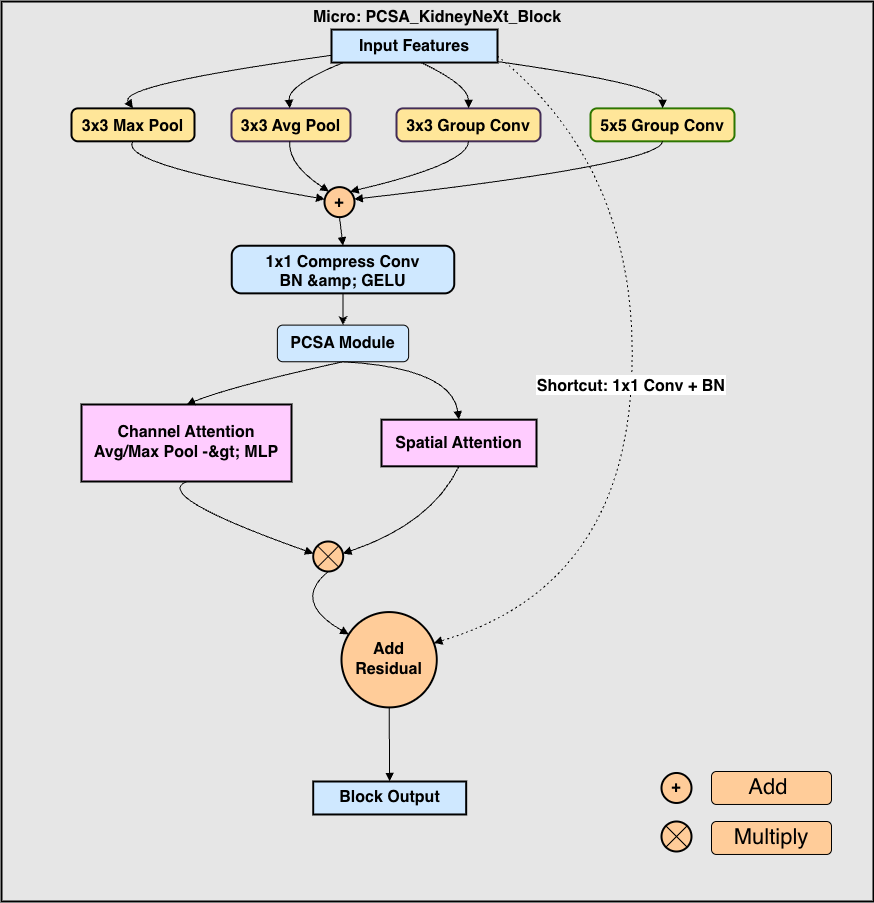

The diagram above was exported from draw.io. Its source (the exported page's mxGraphModel, read from the mxfile embedded in the PNG):
<mxGraphModel dx="2789" dy="1894" grid="1" gridSize="10" guides="1" tooltips="1" connect="1" arrows="1" fold="1" page="1" pageScale="1" pageWidth="850" pageHeight="1100" math="0" shadow="0">
  <root>
    <mxCell id="0" />
    <mxCell id="1" parent="0" />
    <mxCell id="bo5gFfHS8SwntRnMnYWt-1" parent="1" style="whiteSpace=wrap;strokeWidth=2;verticalAlign=top;fontStyle=1;fontSize=16;labelBackgroundColor=none;strokeColor=#000000;fillColor=#E6E6E6;" value="Micro: PCSA_KidneyNeXt_Block" vertex="1">
      <mxGeometry height="900" width="872" x="240" y="500" as="geometry" />
    </mxCell>
    <mxCell id="bo5gFfHS8SwntRnMnYWt-2" parent="bo5gFfHS8SwntRnMnYWt-1" style="ellipse;aspect=fixed;strokeWidth=2;whiteSpace=wrap;fontStyle=1;fontSize=16;fillColor=light-dark(#FFCC99,#FFCE9F);fontColor=light-dark(#000000,#000000);" value="" vertex="1">
      <mxGeometry height="30" width="30" x="311.68" y="540" as="geometry" />
    </mxCell>
    <mxCell id="bo5gFfHS8SwntRnMnYWt-3" parent="bo5gFfHS8SwntRnMnYWt-1" style="ellipse;aspect=fixed;strokeWidth=2;whiteSpace=wrap;fontStyle=1;fontSize=16;fillColor=light-dark(#FFCC99,#FFCE9F);fontColor=light-dark(#000000,#000000);" value="" vertex="1">
      <mxGeometry height="30" width="30" x="660" y="820" as="geometry" />
    </mxCell>
    <mxCell id="bo5gFfHS8SwntRnMnYWt-4" edge="1" parent="bo5gFfHS8SwntRnMnYWt-1" source="bo5gFfHS8SwntRnMnYWt-3" style="endArrow=none;html=1;rounded=0;exitX=1;exitY=1;exitDx=0;exitDy=0;entryX=0;entryY=0;entryDx=0;entryDy=0;fontSize=16;" target="bo5gFfHS8SwntRnMnYWt-3" value="">
      <mxGeometry height="50" relative="1" width="50" as="geometry">
        <mxPoint x="410" y="600.5834464043419" as="sourcePoint" />
        <mxPoint x="460" y="570.0542740841248" as="targetPoint" />
      </mxGeometry>
    </mxCell>
    <mxCell id="bo5gFfHS8SwntRnMnYWt-5" edge="1" parent="bo5gFfHS8SwntRnMnYWt-1" source="bo5gFfHS8SwntRnMnYWt-3" style="endArrow=none;html=1;rounded=0;exitX=0;exitY=1;exitDx=0;exitDy=0;entryX=1;entryY=0;entryDx=0;entryDy=0;elbow=vertical;fontSize=16;" target="bo5gFfHS8SwntRnMnYWt-3" value="">
      <mxGeometry height="50" relative="1" width="50" as="geometry">
        <mxPoint x="410" y="600.5834464043419" as="sourcePoint" />
        <mxPoint x="460" y="570.0542740841248" as="targetPoint" />
      </mxGeometry>
    </mxCell>
    <mxCell id="bo5gFfHS8SwntRnMnYWt-6" parent="bo5gFfHS8SwntRnMnYWt-1" style="whiteSpace=wrap;strokeWidth=2;fontStyle=1;fontSize=16;labelBackgroundColor=none;fillColor=light-dark(#CFE8FF,#009999);fillStyle=auto;strokeColor=#000000;" value="Input Features" vertex="1">
      <mxGeometry height="32.971506105834465" width="166" x="330" y="28.08683853459973" as="geometry" />
    </mxCell>
    <mxCell id="bo5gFfHS8SwntRnMnYWt-7" parent="bo5gFfHS8SwntRnMnYWt-1" style="rounded=1;arcSize=20;strokeWidth=2;fontStyle=1;fontSize=16;fillColor=light-dark(#FFE699,#E6D0DE);fontColor=#000000;strokeColor=#000000;" value="3x3 Max Pool" vertex="1">
      <mxGeometry height="32.971506105834465" width="123" x="70" y="106.85210312075984" as="geometry" />
    </mxCell>
    <mxCell id="bo5gFfHS8SwntRnMnYWt-8" parent="bo5gFfHS8SwntRnMnYWt-1" style="rounded=1;arcSize=20;strokeWidth=2;fontStyle=1;fontSize=16;fillColor=light-dark(#FFE699,#9999FF);fontColor=#000000;strokeColor=#432D57;" value="3x3 Avg Pool" vertex="1">
      <mxGeometry height="32.971506105834465" width="119" x="230" y="106.85210312075984" as="geometry" />
    </mxCell>
    <mxCell id="bo5gFfHS8SwntRnMnYWt-9" parent="bo5gFfHS8SwntRnMnYWt-1" style="rounded=1;arcSize=20;strokeWidth=2;fontStyle=1;fontSize=16;fillColor=light-dark(#FFE699,#9999FF);fontColor=#000000;strokeColor=#432D57;" value="3x3 Group Conv" vertex="1">
      <mxGeometry height="32.971506105834465" width="144" x="395" y="106.85210312075984" as="geometry" />
    </mxCell>
    <mxCell id="bo5gFfHS8SwntRnMnYWt-10" parent="bo5gFfHS8SwntRnMnYWt-1" style="rounded=1;arcSize=20;strokeWidth=2;fontStyle=1;fontSize=16;fillColor=light-dark(#FFE699,#E6D0DE);fontColor=#000000;strokeColor=#2D7600;" value="5x5 Group Conv" vertex="1">
      <mxGeometry height="32.971506105834465" width="144" x="589" y="106.85210312075984" as="geometry" />
    </mxCell>
    <mxCell id="bo5gFfHS8SwntRnMnYWt-11" parent="bo5gFfHS8SwntRnMnYWt-1" style="ellipse;aspect=fixed;strokeWidth=2;whiteSpace=wrap;fontStyle=1;fontSize=16;fillColor=light-dark(#FFCC99,#F19C99);fontColor=light-dark(#000000,#000000);" value="+" vertex="1">
      <mxGeometry height="30" width="30" x="323" y="185.62" as="geometry" />
    </mxCell>
    <mxCell id="bo5gFfHS8SwntRnMnYWt-12" parent="bo5gFfHS8SwntRnMnYWt-1" style="rounded=1;arcSize=20;strokeWidth=2;fontStyle=1;fontSize=16;fillColor=light-dark(#CFE8FF,#FFB570);fontColor=light-dark(#000000,#000000);" value="1x1 Compress Conv&#10;BN &amp;amp; GELU" vertex="1">
      <mxGeometry height="47.625508819538666" width="222.5" x="230.25" y="244.2333785617368" as="geometry" />
    </mxCell>
    <mxCell id="bo5gFfHS8SwntRnMnYWt-13" parent="bo5gFfHS8SwntRnMnYWt-1" style="whiteSpace=wrap;strokeWidth=2;fontStyle=1;fontSize=16;fillColor=light-dark(#FFCCFF,#FF66FF);fontColor=light-dark(#000000,#000000);" value="Channel Attention&#10;Avg/Max Pool -&amp;gt; MLP" vertex="1">
      <mxGeometry height="77.01" width="210" x="80" y="402.99" as="geometry" />
    </mxCell>
    <mxCell id="bo5gFfHS8SwntRnMnYWt-14" parent="bo5gFfHS8SwntRnMnYWt-1" style="whiteSpace=wrap;strokeWidth=2;fontStyle=1;fontSize=16;fillColor=light-dark(#FFCCFF,#FF66FF);fontColor=light-dark(#000000,#000000);" value="Spatial Attention" vertex="1">
      <mxGeometry height="46.64" width="155" x="380" y="418.18" as="geometry" />
    </mxCell>
    <mxCell id="bo5gFfHS8SwntRnMnYWt-15" parent="bo5gFfHS8SwntRnMnYWt-1" style="ellipse;aspect=fixed;strokeWidth=2;whiteSpace=wrap;fontStyle=1;fontSize=16;fillColor=light-dark(#FFCC99,#66B2FF);fontColor=light-dark(#000000,#000000);" value="Add Residual" vertex="1">
      <mxGeometry height="95.33" width="95.33" x="340" y="610.58" as="geometry" />
    </mxCell>
    <mxCell id="bo5gFfHS8SwntRnMnYWt-16" parent="bo5gFfHS8SwntRnMnYWt-1" style="whiteSpace=wrap;strokeWidth=2;fontStyle=1;fontSize=16;fillColor=light-dark(#CFE8FF,#FFE599);strokeColor=#000000;fontColor=light-dark(#000000,#000000);" value="Block Output" vertex="1">
      <mxGeometry height="32.971506105834465" width="153" x="311.68" y="779.9967978290366" as="geometry" />
    </mxCell>
    <mxCell id="bo5gFfHS8SwntRnMnYWt-17" edge="1" parent="bo5gFfHS8SwntRnMnYWt-1" source="bo5gFfHS8SwntRnMnYWt-6" style="curved=1;startArrow=none;endArrow=block;exitX=0;exitY=0.78;entryX=0.5;entryY=-0.01;rounded=0;fontStyle=1;fontSize=16;" target="bo5gFfHS8SwntRnMnYWt-7" value="">
      <mxGeometry relative="1" as="geometry">
        <Array as="points">
          <mxPoint x="115" y="83.64993215739484" />
        </Array>
      </mxGeometry>
    </mxCell>
    <mxCell id="bo5gFfHS8SwntRnMnYWt-18" edge="1" parent="bo5gFfHS8SwntRnMnYWt-1" source="bo5gFfHS8SwntRnMnYWt-6" style="curved=1;startArrow=none;endArrow=block;exitX=0.08;exitY=0.99;entryX=0.49;entryY=-0.01;rounded=0;fontStyle=1;fontSize=16;" target="bo5gFfHS8SwntRnMnYWt-8" value="">
      <mxGeometry relative="1" as="geometry">
        <Array as="points">
          <mxPoint x="286" y="83.64993215739484" />
        </Array>
      </mxGeometry>
    </mxCell>
    <mxCell id="bo5gFfHS8SwntRnMnYWt-19" edge="1" parent="bo5gFfHS8SwntRnMnYWt-1" source="bo5gFfHS8SwntRnMnYWt-6" style="curved=1;startArrow=none;endArrow=block;exitX=0.54;exitY=0.99;entryX=0.5;entryY=-0.01;rounded=0;fontStyle=1;fontSize=16;" target="bo5gFfHS8SwntRnMnYWt-9" value="">
      <mxGeometry relative="1" as="geometry">
        <Array as="points">
          <mxPoint x="467" y="83.64993215739484" />
        </Array>
      </mxGeometry>
    </mxCell>
    <mxCell id="bo5gFfHS8SwntRnMnYWt-20" edge="1" parent="bo5gFfHS8SwntRnMnYWt-1" source="bo5gFfHS8SwntRnMnYWt-6" style="curved=1;startArrow=none;endArrow=block;exitX=1;exitY=0.97;entryX=0.5;entryY=-0.01;rounded=0;fontStyle=1;fontSize=16;" target="bo5gFfHS8SwntRnMnYWt-10" value="">
      <mxGeometry relative="1" as="geometry">
        <Array as="points">
          <mxPoint x="661" y="83.64993215739484" />
        </Array>
      </mxGeometry>
    </mxCell>
    <mxCell id="bo5gFfHS8SwntRnMnYWt-21" edge="1" parent="bo5gFfHS8SwntRnMnYWt-1" source="bo5gFfHS8SwntRnMnYWt-7" style="curved=1;startArrow=none;endArrow=block;exitX=0.5;exitY=0.99;entryX=0;entryY=0.32;rounded=0;fontStyle=1;fontSize=16;" target="bo5gFfHS8SwntRnMnYWt-11" value="">
      <mxGeometry relative="1" as="geometry">
        <Array as="points">
          <mxPoint x="115" y="162.41519674355496" />
        </Array>
      </mxGeometry>
    </mxCell>
    <mxCell id="bo5gFfHS8SwntRnMnYWt-22" edge="1" parent="bo5gFfHS8SwntRnMnYWt-1" source="bo5gFfHS8SwntRnMnYWt-8" style="curved=1;startArrow=none;endArrow=block;exitX=0.49;exitY=0.99;entryX=0;entryY=0;rounded=0;fontStyle=1;fontSize=16;" target="bo5gFfHS8SwntRnMnYWt-11" value="">
      <mxGeometry relative="1" as="geometry">
        <Array as="points">
          <mxPoint x="286" y="162.41519674355496" />
        </Array>
      </mxGeometry>
    </mxCell>
    <mxCell id="bo5gFfHS8SwntRnMnYWt-23" edge="1" parent="bo5gFfHS8SwntRnMnYWt-1" source="bo5gFfHS8SwntRnMnYWt-9" style="curved=1;startArrow=none;endArrow=block;exitX=0.5;exitY=0.99;entryX=1;entryY=0;rounded=0;fontStyle=1;fontSize=16;" target="bo5gFfHS8SwntRnMnYWt-11" value="">
      <mxGeometry relative="1" as="geometry">
        <Array as="points">
          <mxPoint x="467" y="162.41519674355496" />
        </Array>
      </mxGeometry>
    </mxCell>
    <mxCell id="bo5gFfHS8SwntRnMnYWt-24" edge="1" parent="bo5gFfHS8SwntRnMnYWt-1" source="bo5gFfHS8SwntRnMnYWt-10" style="curved=1;startArrow=none;endArrow=block;exitX=0.5;exitY=0.99;entryX=1;entryY=0.34;rounded=0;fontStyle=1;fontSize=16;" target="bo5gFfHS8SwntRnMnYWt-11" value="">
      <mxGeometry relative="1" as="geometry">
        <Array as="points">
          <mxPoint x="661" y="162.41519674355496" />
        </Array>
      </mxGeometry>
    </mxCell>
    <mxCell id="bo5gFfHS8SwntRnMnYWt-25" edge="1" parent="bo5gFfHS8SwntRnMnYWt-1" source="bo5gFfHS8SwntRnMnYWt-11" style="curved=1;startArrow=none;endArrow=block;exitX=0.5;exitY=1;entryX=0.5;entryY=-0.01;rounded=0;fontStyle=1;fontSize=16;" target="bo5gFfHS8SwntRnMnYWt-12" value="">
      <mxGeometry relative="1" as="geometry">
        <Array as="points" />
      </mxGeometry>
    </mxCell>
    <mxCell id="bo5gFfHS8SwntRnMnYWt-26" edge="1" parent="bo5gFfHS8SwntRnMnYWt-1" source="bo5gFfHS8SwntRnMnYWt-13" style="curved=1;startArrow=none;endArrow=block;exitX=0.5;exitY=0.99;entryX=0;entryY=0.33;rounded=0;fontStyle=1;fontSize=16;" target="bo5gFfHS8SwntRnMnYWt-2" value="">
      <mxGeometry relative="1" as="geometry">
        <Array as="points">
          <mxPoint x="150" y="494.57259158751697" />
        </Array>
      </mxGeometry>
    </mxCell>
    <mxCell id="bo5gFfHS8SwntRnMnYWt-27" edge="1" parent="bo5gFfHS8SwntRnMnYWt-1" source="bo5gFfHS8SwntRnMnYWt-14" style="curved=1;startArrow=none;endArrow=block;exitX=0.5;exitY=1;entryX=1;entryY=0.33;rounded=0;fontStyle=1;fontSize=16;" target="bo5gFfHS8SwntRnMnYWt-2" value="">
      <mxGeometry relative="1" as="geometry">
        <Array as="points">
          <mxPoint x="430" y="522" />
        </Array>
      </mxGeometry>
    </mxCell>
    <mxCell id="bo5gFfHS8SwntRnMnYWt-28" edge="1" parent="bo5gFfHS8SwntRnMnYWt-1" source="bo5gFfHS8SwntRnMnYWt-2" style="curved=1;startArrow=none;endArrow=block;exitX=0.5;exitY=1;entryX=0;entryY=0.2;rounded=0;fontStyle=1;fontSize=16;" target="bo5gFfHS8SwntRnMnYWt-15" value="">
      <mxGeometry relative="1" as="geometry">
        <Array as="points">
          <mxPoint x="290" y="600" />
        </Array>
      </mxGeometry>
    </mxCell>
    <mxCell id="bo5gFfHS8SwntRnMnYWt-29" edge="1" parent="bo5gFfHS8SwntRnMnYWt-1" source="bo5gFfHS8SwntRnMnYWt-6" style="curved=1;dashed=1;dashPattern=2 3;startArrow=none;endArrow=block;exitX=1;exitY=0.8;entryX=1;entryY=0.31;rounded=0;fontStyle=1;fontSize=16;fillColor=#E6E6E6;" target="bo5gFfHS8SwntRnMnYWt-15" value="Shortcut: 1x1 Conv + BN">
      <mxGeometry relative="1" as="geometry">
        <Array as="points">
          <mxPoint x="640" y="170.96336499321575" />
          <mxPoint x="620" y="586.1601085481682" />
        </Array>
      </mxGeometry>
    </mxCell>
    <mxCell id="bo5gFfHS8SwntRnMnYWt-30" edge="1" parent="bo5gFfHS8SwntRnMnYWt-1" source="bo5gFfHS8SwntRnMnYWt-15" style="curved=1;startArrow=none;endArrow=block;exitX=0.5;exitY=1;entryX=0.5;entryY=0;rounded=0;fontStyle=1;fontSize=16;" target="bo5gFfHS8SwntRnMnYWt-16" value="">
      <mxGeometry relative="1" as="geometry">
        <Array as="points" />
      </mxGeometry>
    </mxCell>
    <mxCell id="bo5gFfHS8SwntRnMnYWt-31" parent="bo5gFfHS8SwntRnMnYWt-1" style="rounded=1;whiteSpace=wrap;html=1;fillColor=#CFE8FF;fontSize=16;" value="&lt;font&gt;&lt;b&gt;PCSA Module&lt;/b&gt;&lt;/font&gt;" vertex="1">
      <mxGeometry height="36.63500678426051" width="131.25" x="275.88" y="323.60922659430116" as="geometry" />
    </mxCell>
    <mxCell id="bo5gFfHS8SwntRnMnYWt-32" edge="1" parent="bo5gFfHS8SwntRnMnYWt-1" source="bo5gFfHS8SwntRnMnYWt-12" style="endArrow=classic;html=1;rounded=0;exitX=0.5;exitY=1;exitDx=0;exitDy=0;entryX=0.5;entryY=0;entryDx=0;entryDy=0;fontSize=16;" target="bo5gFfHS8SwntRnMnYWt-31" value="">
      <mxGeometry height="50" relative="1" width="50" as="geometry">
        <mxPoint x="720" y="250.3392130257802" as="sourcePoint" />
        <mxPoint x="760" y="219.8100407055631" as="targetPoint" />
      </mxGeometry>
    </mxCell>
    <mxCell id="bo5gFfHS8SwntRnMnYWt-33" edge="1" parent="bo5gFfHS8SwntRnMnYWt-1" source="bo5gFfHS8SwntRnMnYWt-31" style="curved=1;startArrow=none;endArrow=block;entryX=0.5;entryY=0;rounded=0;fontStyle=1;fontSize=16;entryDx=0;entryDy=0;exitX=0.5;exitY=1;exitDx=0;exitDy=0;" target="bo5gFfHS8SwntRnMnYWt-13" value="">
      <mxGeometry relative="1" as="geometry">
        <Array as="points">
          <mxPoint x="230" y="384.6675712347354" />
        </Array>
        <mxPoint x="350" y="360.2442333785617" as="sourcePoint" />
        <mxPoint x="162" y="460.9905020352781" as="targetPoint" />
      </mxGeometry>
    </mxCell>
    <mxCell id="bo5gFfHS8SwntRnMnYWt-34" edge="1" parent="bo5gFfHS8SwntRnMnYWt-1" source="bo5gFfHS8SwntRnMnYWt-31" style="curved=1;startArrow=none;endArrow=block;entryX=0.5;entryY=0;rounded=0;fontStyle=1;fontSize=16;entryDx=0;entryDy=0;exitX=0.5;exitY=1;exitDx=0;exitDy=0;" target="bo5gFfHS8SwntRnMnYWt-14" value="">
      <mxGeometry relative="1" as="geometry">
        <Array as="points">
          <mxPoint x="450" y="366.35006784260514" />
        </Array>
        <mxPoint x="350" y="360.2442333785617" as="sourcePoint" />
        <mxPoint x="322" y="399.93215739484395" as="targetPoint" />
      </mxGeometry>
    </mxCell>
    <mxCell id="bo5gFfHS8SwntRnMnYWt-35" parent="bo5gFfHS8SwntRnMnYWt-1" style="rounded=1;whiteSpace=wrap;html=1;fillColor=#FFCC99;" value="&lt;span style=&quot;font-size: 22px;&quot;&gt;Add&amp;nbsp;&lt;/span&gt;" vertex="1">
      <mxGeometry height="32.97" width="120" x="710" y="770" as="geometry" />
    </mxCell>
    <mxCell id="bo5gFfHS8SwntRnMnYWt-36" parent="bo5gFfHS8SwntRnMnYWt-1" style="ellipse;aspect=fixed;strokeWidth=2;whiteSpace=wrap;fontStyle=1;fontSize=16;fillColor=light-dark(#FFCC99,#F19C99);fontColor=light-dark(#000000,#000000);" value="+" vertex="1">
      <mxGeometry height="30" width="30" x="660" y="771.48" as="geometry" />
    </mxCell>
    <mxCell id="bo5gFfHS8SwntRnMnYWt-37" parent="bo5gFfHS8SwntRnMnYWt-1" style="rounded=1;whiteSpace=wrap;html=1;fillColor=#FFCC99;" value="&lt;span style=&quot;font-size: 22px;&quot;&gt;Multiply&lt;/span&gt;" vertex="1">
      <mxGeometry height="32.97" width="120" x="710" y="820" as="geometry" />
    </mxCell>
    <mxCell id="bo5gFfHS8SwntRnMnYWt-38" edge="1" parent="bo5gFfHS8SwntRnMnYWt-1" source="bo5gFfHS8SwntRnMnYWt-2" style="endArrow=none;html=1;rounded=0;exitX=0;exitY=0;exitDx=0;exitDy=0;entryX=1;entryY=1;entryDx=0;entryDy=0;" target="bo5gFfHS8SwntRnMnYWt-2" value="">
      <mxGeometry height="50" relative="1" width="50" as="geometry">
        <mxPoint x="510" y="540" as="sourcePoint" />
        <mxPoint x="560" y="490" as="targetPoint" />
      </mxGeometry>
    </mxCell>
    <mxCell id="bo5gFfHS8SwntRnMnYWt-39" edge="1" parent="bo5gFfHS8SwntRnMnYWt-1" source="bo5gFfHS8SwntRnMnYWt-2" style="endArrow=none;html=1;rounded=0;exitX=0;exitY=1;exitDx=0;exitDy=0;entryX=1;entryY=0;entryDx=0;entryDy=0;" target="bo5gFfHS8SwntRnMnYWt-2" value="">
      <mxGeometry height="50" relative="1" width="50" as="geometry">
        <mxPoint x="510" y="540" as="sourcePoint" />
        <mxPoint x="560" y="490" as="targetPoint" />
      </mxGeometry>
    </mxCell>
  </root>
</mxGraphModel>